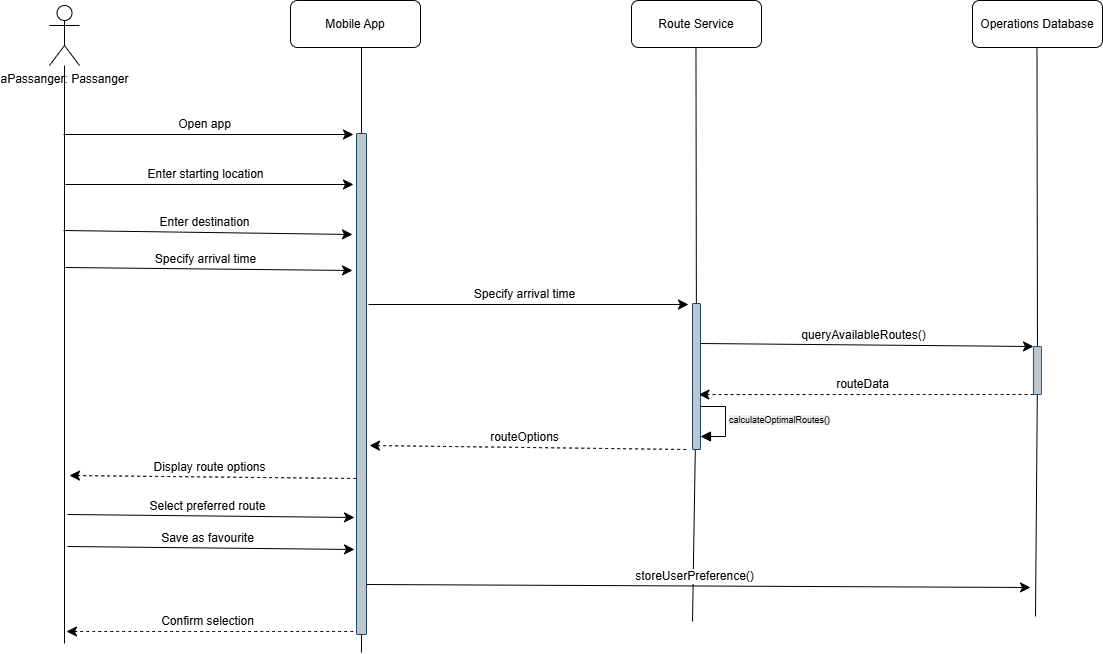

The diagram above was exported from draw.io. Its source (the exported page's mxGraphModel, read from the mxfile embedded in the PNG):
<mxGraphModel dx="599" dy="512" grid="0" gridSize="10" guides="1" tooltips="1" connect="1" arrows="1" fold="1" page="0" pageScale="1" pageWidth="850" pageHeight="1100" background="#ffffff" math="0" shadow="0">
  <root>
    <mxCell id="0" />
    <mxCell id="1" parent="0" />
    <mxCell id="O3jzspt1pNUsUu4Cnaub-55" value="&lt;span style=&quot;font-size: 9px; text-align: center; background-color: rgb(236, 236, 236);&quot;&gt;calculateOptimalRoutes()&lt;/span&gt;" style="html=1;align=left;spacingLeft=2;endArrow=block;rounded=0;edgeStyle=orthogonalEdgeStyle;curved=0;rounded=0;fontSize=12;startSize=8;endSize=8;" edge="1" parent="1">
      <mxGeometry relative="1" as="geometry">
        <mxPoint x="508" y="287" as="sourcePoint" />
        <Array as="points">
          <mxPoint x="538" y="317" />
        </Array>
        <mxPoint x="513" y="317" as="targetPoint" />
      </mxGeometry>
    </mxCell>
    <mxCell id="O3jzspt1pNUsUu4Cnaub-5" style="edgeStyle=none;curved=1;rounded=0;orthogonalLoop=1;jettySize=auto;html=1;fontSize=12;startSize=8;endSize=8;endArrow=none;startFill=0;" edge="1" parent="1" source="O3jzspt1pNUsUu4Cnaub-1">
      <mxGeometry relative="1" as="geometry">
        <mxPoint x="-123" y="524" as="targetPoint" />
      </mxGeometry>
    </mxCell>
    <mxCell id="O3jzspt1pNUsUu4Cnaub-1" value="aPassanger: Passanger" style="shape=umlActor;verticalLabelPosition=bottom;verticalAlign=top;html=1;outlineConnect=0;" vertex="1" parent="1">
      <mxGeometry x="-138" y="-114" width="30" height="60" as="geometry" />
    </mxCell>
    <mxCell id="O3jzspt1pNUsUu4Cnaub-8" value="Mobile App" style="rounded=1;whiteSpace=wrap;html=1;" vertex="1" parent="1">
      <mxGeometry x="103" y="-119" width="130" height="47" as="geometry" />
    </mxCell>
    <mxCell id="O3jzspt1pNUsUu4Cnaub-9" value="Route Service" style="rounded=1;whiteSpace=wrap;html=1;" vertex="1" parent="1">
      <mxGeometry x="444" y="-119" width="130" height="47" as="geometry" />
    </mxCell>
    <mxCell id="O3jzspt1pNUsUu4Cnaub-10" value="Operations Database" style="rounded=1;whiteSpace=wrap;html=1;" vertex="1" parent="1">
      <mxGeometry x="785" y="-119" width="130" height="47" as="geometry" />
    </mxCell>
    <mxCell id="O3jzspt1pNUsUu4Cnaub-11" style="edgeStyle=none;curved=1;rounded=0;orthogonalLoop=1;jettySize=auto;html=1;fontSize=12;startSize=8;endSize=8;endArrow=none;startFill=0;" edge="1" parent="1" source="O3jzspt1pNUsUu4Cnaub-14">
      <mxGeometry relative="1" as="geometry">
        <mxPoint x="174" y="533" as="targetPoint" />
        <mxPoint x="174" y="-72" as="sourcePoint" />
      </mxGeometry>
    </mxCell>
    <mxCell id="O3jzspt1pNUsUu4Cnaub-12" style="edgeStyle=none;curved=1;rounded=0;orthogonalLoop=1;jettySize=auto;html=1;fontSize=12;startSize=8;endSize=8;endArrow=none;startFill=0;" edge="1" parent="1" source="O3jzspt1pNUsUu4Cnaub-28">
      <mxGeometry relative="1" as="geometry">
        <mxPoint x="505" y="502" as="targetPoint" />
        <mxPoint x="508.47" y="-72" as="sourcePoint" />
      </mxGeometry>
    </mxCell>
    <mxCell id="O3jzspt1pNUsUu4Cnaub-13" style="edgeStyle=none;curved=1;rounded=0;orthogonalLoop=1;jettySize=auto;html=1;fontSize=12;startSize=8;endSize=8;endArrow=none;startFill=0;" edge="1" parent="1" source="O3jzspt1pNUsUu4Cnaub-34">
      <mxGeometry relative="1" as="geometry">
        <mxPoint x="848" y="497" as="targetPoint" />
        <mxPoint x="849.47" y="-72" as="sourcePoint" />
      </mxGeometry>
    </mxCell>
    <mxCell id="O3jzspt1pNUsUu4Cnaub-15" value="" style="edgeStyle=none;curved=1;rounded=0;orthogonalLoop=1;jettySize=auto;html=1;fontSize=12;startSize=8;endSize=8;endArrow=none;startFill=0;" edge="1" parent="1" target="O3jzspt1pNUsUu4Cnaub-14">
      <mxGeometry relative="1" as="geometry">
        <mxPoint x="174" y="370" as="targetPoint" />
        <mxPoint x="174" y="-72" as="sourcePoint" />
      </mxGeometry>
    </mxCell>
    <mxCell id="O3jzspt1pNUsUu4Cnaub-14" value="" style="rounded=1;whiteSpace=wrap;html=1;fillColor=#bac8d3;strokeColor=#23445d;" vertex="1" parent="1">
      <mxGeometry x="169" y="14" width="10" height="501" as="geometry" />
    </mxCell>
    <mxCell id="O3jzspt1pNUsUu4Cnaub-17" value="" style="endArrow=classic;html=1;rounded=0;fontSize=12;startSize=8;endSize=8;curved=1;" edge="1" parent="1">
      <mxGeometry width="50" height="50" relative="1" as="geometry">
        <mxPoint x="-124" y="15" as="sourcePoint" />
        <mxPoint x="166" y="15" as="targetPoint" />
      </mxGeometry>
    </mxCell>
    <mxCell id="O3jzspt1pNUsUu4Cnaub-19" value="Open app" style="edgeLabel;html=1;align=center;verticalAlign=middle;resizable=0;points=[];fontSize=12;" vertex="1" connectable="0" parent="O3jzspt1pNUsUu4Cnaub-17">
      <mxGeometry relative="1" as="geometry">
        <mxPoint x="-4" y="-10" as="offset" />
      </mxGeometry>
    </mxCell>
    <mxCell id="O3jzspt1pNUsUu4Cnaub-20" value="" style="endArrow=classic;html=1;rounded=0;fontSize=12;startSize=8;endSize=8;curved=1;" edge="1" parent="1">
      <mxGeometry width="50" height="50" relative="1" as="geometry">
        <mxPoint x="-122" y="65" as="sourcePoint" />
        <mxPoint x="166" y="65" as="targetPoint" />
      </mxGeometry>
    </mxCell>
    <mxCell id="O3jzspt1pNUsUu4Cnaub-21" value="Enter starting location" style="edgeLabel;html=1;align=center;verticalAlign=middle;resizable=0;points=[];fontSize=12;" vertex="1" connectable="0" parent="O3jzspt1pNUsUu4Cnaub-20">
      <mxGeometry relative="1" as="geometry">
        <mxPoint x="-4" y="-10" as="offset" />
      </mxGeometry>
    </mxCell>
    <mxCell id="O3jzspt1pNUsUu4Cnaub-22" value="" style="endArrow=classic;html=1;rounded=0;fontSize=12;startSize=8;endSize=8;curved=1;" edge="1" parent="1">
      <mxGeometry width="50" height="50" relative="1" as="geometry">
        <mxPoint x="-124" y="111" as="sourcePoint" />
        <mxPoint x="165" y="115" as="targetPoint" />
      </mxGeometry>
    </mxCell>
    <mxCell id="O3jzspt1pNUsUu4Cnaub-23" value="Enter destination" style="edgeLabel;html=1;align=center;verticalAlign=middle;resizable=0;points=[];fontSize=12;" vertex="1" connectable="0" parent="O3jzspt1pNUsUu4Cnaub-22">
      <mxGeometry relative="1" as="geometry">
        <mxPoint x="-4" y="-10" as="offset" />
      </mxGeometry>
    </mxCell>
    <mxCell id="O3jzspt1pNUsUu4Cnaub-24" value="" style="endArrow=classic;html=1;rounded=0;fontSize=12;startSize=8;endSize=8;curved=1;" edge="1" parent="1">
      <mxGeometry width="50" height="50" relative="1" as="geometry">
        <mxPoint x="-122" y="148" as="sourcePoint" />
        <mxPoint x="165" y="151" as="targetPoint" />
      </mxGeometry>
    </mxCell>
    <mxCell id="O3jzspt1pNUsUu4Cnaub-25" value="Specify arrival time" style="edgeLabel;html=1;align=center;verticalAlign=middle;resizable=0;points=[];fontSize=12;" vertex="1" connectable="0" parent="O3jzspt1pNUsUu4Cnaub-24">
      <mxGeometry relative="1" as="geometry">
        <mxPoint x="-4" y="-10" as="offset" />
      </mxGeometry>
    </mxCell>
    <mxCell id="O3jzspt1pNUsUu4Cnaub-26" value="" style="endArrow=classic;html=1;rounded=0;fontSize=12;startSize=8;endSize=8;curved=1;" edge="1" parent="1">
      <mxGeometry width="50" height="50" relative="1" as="geometry">
        <mxPoint x="181" y="185" as="sourcePoint" />
        <mxPoint x="501" y="185" as="targetPoint" />
      </mxGeometry>
    </mxCell>
    <mxCell id="O3jzspt1pNUsUu4Cnaub-27" value="Specify arrival time" style="edgeLabel;html=1;align=center;verticalAlign=middle;resizable=0;points=[];fontSize=12;" vertex="1" connectable="0" parent="O3jzspt1pNUsUu4Cnaub-26">
      <mxGeometry relative="1" as="geometry">
        <mxPoint x="-4" y="-10" as="offset" />
      </mxGeometry>
    </mxCell>
    <mxCell id="O3jzspt1pNUsUu4Cnaub-29" value="" style="edgeStyle=none;curved=1;rounded=0;orthogonalLoop=1;jettySize=auto;html=1;fontSize=12;startSize=8;endSize=8;endArrow=none;startFill=0;" edge="1" parent="1" target="O3jzspt1pNUsUu4Cnaub-28">
      <mxGeometry relative="1" as="geometry">
        <mxPoint x="508.47" y="370" as="targetPoint" />
        <mxPoint x="508.47" y="-72" as="sourcePoint" />
      </mxGeometry>
    </mxCell>
    <mxCell id="O3jzspt1pNUsUu4Cnaub-28" value="" style="rounded=1;whiteSpace=wrap;html=1;fillColor=#bac8d3;strokeColor=#23445d;" vertex="1" parent="1">
      <mxGeometry x="505" y="184" width="8" height="146" as="geometry" />
    </mxCell>
    <mxCell id="O3jzspt1pNUsUu4Cnaub-30" value="" style="endArrow=none;html=1;rounded=0;fontSize=12;startSize=8;endSize=8;curved=1;startArrow=classic;startFill=1;dashed=1;" edge="1" parent="1">
      <mxGeometry width="50" height="50" relative="1" as="geometry">
        <mxPoint x="182" y="326" as="sourcePoint" />
        <mxPoint x="499" y="330" as="targetPoint" />
      </mxGeometry>
    </mxCell>
    <mxCell id="O3jzspt1pNUsUu4Cnaub-31" value="routeOptions" style="edgeLabel;html=1;align=center;verticalAlign=middle;resizable=0;points=[];fontSize=12;" vertex="1" connectable="0" parent="O3jzspt1pNUsUu4Cnaub-30">
      <mxGeometry relative="1" as="geometry">
        <mxPoint x="-4" y="-10" as="offset" />
      </mxGeometry>
    </mxCell>
    <mxCell id="O3jzspt1pNUsUu4Cnaub-32" value="" style="endArrow=classic;html=1;rounded=0;fontSize=12;startSize=8;endSize=8;curved=1;entryX=0;entryY=0;entryDx=0;entryDy=0;" edge="1" parent="1" target="O3jzspt1pNUsUu4Cnaub-34">
      <mxGeometry width="50" height="50" relative="1" as="geometry">
        <mxPoint x="513" y="224" as="sourcePoint" />
        <mxPoint x="842" y="228" as="targetPoint" />
      </mxGeometry>
    </mxCell>
    <mxCell id="O3jzspt1pNUsUu4Cnaub-33" value="queryAvailableRoutes()" style="edgeLabel;html=1;align=center;verticalAlign=middle;resizable=0;points=[];fontSize=12;" vertex="1" connectable="0" parent="O3jzspt1pNUsUu4Cnaub-32">
      <mxGeometry relative="1" as="geometry">
        <mxPoint x="-4" y="-10" as="offset" />
      </mxGeometry>
    </mxCell>
    <mxCell id="O3jzspt1pNUsUu4Cnaub-35" value="" style="edgeStyle=none;curved=1;rounded=0;orthogonalLoop=1;jettySize=auto;html=1;fontSize=12;startSize=8;endSize=8;endArrow=none;startFill=0;" edge="1" parent="1" target="O3jzspt1pNUsUu4Cnaub-34">
      <mxGeometry relative="1" as="geometry">
        <mxPoint x="849.47" y="370" as="targetPoint" />
        <mxPoint x="849.47" y="-72" as="sourcePoint" />
      </mxGeometry>
    </mxCell>
    <mxCell id="O3jzspt1pNUsUu4Cnaub-34" value="" style="rounded=1;whiteSpace=wrap;html=1;fillColor=#bac8d3;strokeColor=#23445d;" vertex="1" parent="1">
      <mxGeometry x="846" y="227" width="8" height="48" as="geometry" />
    </mxCell>
    <mxCell id="O3jzspt1pNUsUu4Cnaub-36" value="" style="endArrow=none;html=1;rounded=0;fontSize=12;startSize=8;endSize=8;curved=1;startArrow=classic;startFill=1;dashed=1;exitX=0.801;exitY=0.624;exitDx=0;exitDy=0;exitPerimeter=0;" edge="1" parent="1" source="O3jzspt1pNUsUu4Cnaub-28">
      <mxGeometry width="50" height="50" relative="1" as="geometry">
        <mxPoint x="517" y="271" as="sourcePoint" />
        <mxPoint x="846" y="275" as="targetPoint" />
      </mxGeometry>
    </mxCell>
    <mxCell id="O3jzspt1pNUsUu4Cnaub-37" value="routeData" style="edgeLabel;html=1;align=center;verticalAlign=middle;resizable=0;points=[];fontSize=12;" vertex="1" connectable="0" parent="O3jzspt1pNUsUu4Cnaub-36">
      <mxGeometry relative="1" as="geometry">
        <mxPoint x="-4" y="-10" as="offset" />
      </mxGeometry>
    </mxCell>
    <mxCell id="O3jzspt1pNUsUu4Cnaub-43" value="" style="endArrow=none;html=1;rounded=0;fontSize=12;startSize=8;endSize=8;curved=1;dashed=1;startFill=1;startArrow=classic;" edge="1" parent="1">
      <mxGeometry width="50" height="50" relative="1" as="geometry">
        <mxPoint x="-118" y="356" as="sourcePoint" />
        <mxPoint x="169" y="359" as="targetPoint" />
      </mxGeometry>
    </mxCell>
    <mxCell id="O3jzspt1pNUsUu4Cnaub-44" value="Display route options" style="edgeLabel;html=1;align=center;verticalAlign=middle;resizable=0;points=[];fontSize=12;" vertex="1" connectable="0" parent="O3jzspt1pNUsUu4Cnaub-43">
      <mxGeometry relative="1" as="geometry">
        <mxPoint x="-4" y="-10" as="offset" />
      </mxGeometry>
    </mxCell>
    <mxCell id="O3jzspt1pNUsUu4Cnaub-46" value="" style="endArrow=classic;html=1;rounded=0;fontSize=12;startSize=8;endSize=8;curved=1;" edge="1" parent="1">
      <mxGeometry width="50" height="50" relative="1" as="geometry">
        <mxPoint x="-120" y="395" as="sourcePoint" />
        <mxPoint x="167" y="398" as="targetPoint" />
      </mxGeometry>
    </mxCell>
    <mxCell id="O3jzspt1pNUsUu4Cnaub-47" value="Select preferred route" style="edgeLabel;html=1;align=center;verticalAlign=middle;resizable=0;points=[];fontSize=12;" vertex="1" connectable="0" parent="O3jzspt1pNUsUu4Cnaub-46">
      <mxGeometry relative="1" as="geometry">
        <mxPoint x="-4" y="-10" as="offset" />
      </mxGeometry>
    </mxCell>
    <mxCell id="O3jzspt1pNUsUu4Cnaub-48" value="" style="endArrow=classic;html=1;rounded=0;fontSize=12;startSize=8;endSize=8;curved=1;" edge="1" parent="1">
      <mxGeometry width="50" height="50" relative="1" as="geometry">
        <mxPoint x="-120" y="427" as="sourcePoint" />
        <mxPoint x="167" y="430" as="targetPoint" />
      </mxGeometry>
    </mxCell>
    <mxCell id="O3jzspt1pNUsUu4Cnaub-49" value="Save as favourite" style="edgeLabel;html=1;align=center;verticalAlign=middle;resizable=0;points=[];fontSize=12;" vertex="1" connectable="0" parent="O3jzspt1pNUsUu4Cnaub-48">
      <mxGeometry relative="1" as="geometry">
        <mxPoint x="-4" y="-10" as="offset" />
      </mxGeometry>
    </mxCell>
    <mxCell id="O3jzspt1pNUsUu4Cnaub-50" value="" style="endArrow=none;html=1;rounded=0;fontSize=12;startSize=8;endSize=8;curved=1;dashed=1;startFill=1;startArrow=classic;" edge="1" parent="1">
      <mxGeometry width="50" height="50" relative="1" as="geometry">
        <mxPoint x="-121" y="512" as="sourcePoint" />
        <mxPoint x="169" y="512" as="targetPoint" />
      </mxGeometry>
    </mxCell>
    <mxCell id="O3jzspt1pNUsUu4Cnaub-51" value="Confirm selection" style="edgeLabel;html=1;align=center;verticalAlign=middle;resizable=0;points=[];fontSize=12;" vertex="1" connectable="0" parent="O3jzspt1pNUsUu4Cnaub-50">
      <mxGeometry relative="1" as="geometry">
        <mxPoint x="-4" y="-10" as="offset" />
      </mxGeometry>
    </mxCell>
    <mxCell id="O3jzspt1pNUsUu4Cnaub-52" value="" style="endArrow=classic;html=1;rounded=0;fontSize=12;startSize=8;endSize=8;curved=1;" edge="1" parent="1">
      <mxGeometry width="50" height="50" relative="1" as="geometry">
        <mxPoint x="179" y="465" as="sourcePoint" />
        <mxPoint x="843" y="468" as="targetPoint" />
      </mxGeometry>
    </mxCell>
    <mxCell id="O3jzspt1pNUsUu4Cnaub-53" value="storeUserPreference()" style="edgeLabel;html=1;align=center;verticalAlign=middle;resizable=0;points=[];fontSize=12;" vertex="1" connectable="0" parent="O3jzspt1pNUsUu4Cnaub-52">
      <mxGeometry relative="1" as="geometry">
        <mxPoint x="-4" y="-10" as="offset" />
      </mxGeometry>
    </mxCell>
  </root>
</mxGraphModel>